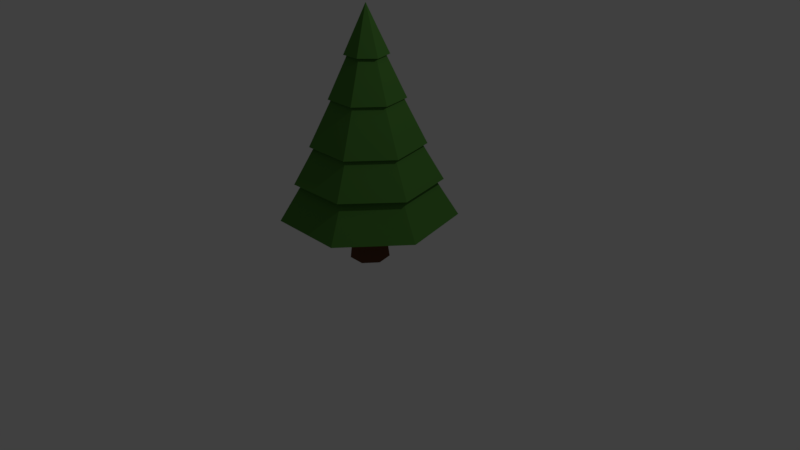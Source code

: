 # Source: tree_gran.blend  (saved by Blender 2.78.0; exported with 4.5.12 LTS)
import bpy
from mathutils import Matrix  # noqa: F401  (used for matrix-valued properties, if any)

bpy.ops.wm.read_factory_settings(use_empty=True)
scene = bpy.context.scene
scene.name = 'Scene'

# ---- collections
col_collection_1 = bpy.data.collections.new('Collection 1'); scene.collection.children.link(col_collection_1)

# ---- materials (node trees are filled in below, after node groups)
mat_leaves = bpy.data.materials.new('leaves')
mat_leaves.alpha_threshold = 0.0
mat_leaves.roughness = 0.5
mat_stem = bpy.data.materials.new('stem')
mat_stem.alpha_threshold = 0.0
mat_stem.roughness = 0.5

# ---- material node trees
mat_leaves.use_nodes = True; mat_leaves.node_tree.nodes.clear()
_N = mat_leaves.node_tree.nodes; _L = mat_leaves.node_tree.links
n0 = _N.new('ShaderNodeOutputMaterial'); n0.name = 'Material Output'; n0.location = (300, 300)
n1 = _N.new('ShaderNodeBsdfDiffuse'); n1.name = 'Diffuse BSDF'; n1.location = (10, 300)
n1.inputs[0].default_value = (0.07764, 0.2266, 0.04062, 1.0)
_L.new(n1.outputs[0], n0.inputs[0])
n0.is_active_output = True
mat_stem.use_nodes = True; mat_stem.node_tree.nodes.clear()
_N = mat_stem.node_tree.nodes; _L = mat_stem.node_tree.links
n0 = _N.new('ShaderNodeOutputMaterial'); n0.name = 'Material Output'; n0.location = (300, 300)
n1 = _N.new('ShaderNodeBsdfDiffuse'); n1.name = 'Diffuse BSDF'; n1.location = (10, 300)
n1.inputs[0].default_value = (0.1329, 0.05584, 0.02752, 1.0)
_L.new(n1.outputs[0], n0.inputs[0])
n0.is_active_output = True

# ---- world
world_world = bpy.data.worlds.new('World'); scene.world = world_world
world_world.color = (0.05088, 0.05088, 0.05088)
world_world.use_sun_shadow = False
world_world.sun_shadow_jitter_overblur = 0.0
world_world.cycles.sampling_method = 'MANUAL'

# ---- cameras
cam_camera = bpy.data.cameras.new('Camera')
cam_camera.clip_end = 100.0
cam_camera.lens = 35.0
cam_camera.sensor_width = 32.0
cam_camera.sensor_height = 18.0
cam_camera.ortho_scale = 7.314
cam_camera.dof.focus_distance = 0.0

# ---- lights
light_lamp = bpy.data.lights.new('Lamp', 'POINT')
light_lamp.transmission_factor = 0.0
light_lamp.cutoff_distance = 30.0
light_lamp.energy = 100.0
light_lamp.shadow_buffer_clip_start = 1.001
light_lamp.shadow_soft_size = 0.1
light_lamp.shadow_maximum_resolution = 0.006
light_lamp.use_absolute_resolution = True

# ---- meshes
me_cylinder_007 = bpy.data.meshes.new('Cylinder.007')
me_cylinder_007.from_pydata([(-0.2406, 0.2405, -0.3721), (-0.2354, -0.873, 2.197), (0.6343, -0.1779, -0.3594), (-0.2353, -0.8755, 2.197), (0.8504, -1.125, -0.3693), (-0.2356, -0.8799, 2.191), (0.2471, -1.886, -0.3657), (-0.2356, -0.8811, 2.189), (-0.7212, -1.886, -0.3642), (-0.238, -0.8799, 2.195), (-1.329, -1.121, -0.3642), (-0.2392, -0.8787, 2.197), (-1.113, -0.1829, -0.3486), (-0.2379, -0.874, 2.197), (-0.2339, -0.06034, 0.1126), (-0.2413, -0.2649, 0.6359), (-0.2386, -0.4642, 1.145), (-0.2378, -0.6673, 1.659), (-0.07395, -0.7462, 1.659), (0.08841, -0.6222, 1.153), (0.2384, -0.4961, 0.6276), (0.3946, -0.3725, 0.1147), (-0.03361, -0.9191, 1.66), (0.1613, -0.9679, 1.144), (0.3565, -1.011, 0.6307), (0.5575, -1.059, 0.1158), (-0.147, -1.064, 1.661), (-0.05876, -1.248, 1.145), (0.02502, -1.426, 0.6334), (0.115, -1.605, 0.1132), (-0.3305, -1.066, 1.659), (-0.4144, -1.254, 1.148), (-0.5021, -1.426, 0.6295), (-0.5905, -1.605, 0.1174), (-0.4412, -0.9208, 1.66), (-0.6369, -0.9679, 1.144), (-0.8348, -1.019, 0.6322), (-1.029, -1.064, 0.1113), (-0.4016, -0.7462, 1.659), (-0.5588, -0.62, 1.145), (-0.718, -0.4972, 0.6305), (-0.8702, -0.3725, 0.1147), (-0.2404, -0.5993, 1.624), (-0.01983, -0.703, 1.624), (0.03513, -0.9417, 1.619), (-0.1168, -1.128, 1.624), (-0.3575, -1.126, 1.621), (-0.5096, -0.9389, 1.624), (-0.457, -0.7068, 1.624), (-0.2378, -0.3985, 1.111), (0.1367, -0.5808, 1.108), (0.2273, -0.9864, 1.111), (-0.03125, -1.308, 1.112), (-0.4423, -1.307, 1.109), (-0.7036, -0.9847, 1.113), (-0.6126, -0.5803, 1.109), (-0.2355, -0.1589, 0.5454), (0.3248, -0.4233, 0.5515), (0.4659, -1.036, 0.5443), (0.07387, -1.526, 0.5467), (-0.5526, -1.527, 0.5461), (-0.9437, -1.034, 0.5534), (-0.804, -0.4258, 0.5495), (-0.2365, 0.0509, 0.0981), (0.4885, -0.2981, 0.101), (0.6651, -1.088, 0.09697), (0.165, -1.711, 0.1029), (-0.6394, -1.711, 0.09001), (-1.141, -1.08, 0.1015), (-0.9542, -0.2994, 0.09429), (-0.236, -0.695, -0.3642), (-0.1025, -0.7683, -0.3641), (-0.06457, -0.9164, -0.3638), (-0.1622, -1.035, -0.3637), (-0.3235, -1.036, -0.3638), (-0.411, -0.9164, -0.3638), (-0.3694, -0.7683, -0.362), (-0.242, -0.6283, -1.01), (-0.0361, -0.7162, -1.008), (0.01377, -0.9327, -1.008), (-0.1237, -1.11, -1.007), (-0.345, -1.107, -1.008), (-0.4871, -0.9309, -1.01), (-0.4399, -0.7147, -1.007), (-0.1276, -0.7886, 1.907), (-0.3642, -0.9053, 1.931), (-0.2384, -0.7456, 1.926), (-0.1764, -1.004, 1.908), (-0.499, -0.8922, 1.624), (-0.4911, -0.9081, 1.65), (-0.5419, -0.5567, 1.111)], [], [(42, 84, 43), (43, 84, 44), (44, 87, 45), (45, 87, 46), (46, 85, 47), (3, 1, 13, 11, 9, 7, 5), (47, 89, 88), (48, 86, 42), (0, 2, 4, 6, 8, 10, 12), (12, 14, 0), (69, 40, 15), (62, 39, 56), (55, 38, 17, 90), (10, 37, 12), (68, 36, 69), (61, 39, 62), (54, 34, 55), (8, 37, 10), (67, 32, 36), (60, 31, 61), (53, 34, 54), (6, 29, 8), (66, 28, 67), (59, 31, 60), (52, 26, 53), (4, 29, 6), (65, 24, 28), (58, 23, 27), (51, 26, 52), (2, 25, 4), (64, 20, 65), (57, 19, 58), (50, 18, 22), (0, 14, 2), (63, 20, 64), (56, 19, 57), (49, 17, 50), (38, 48, 42, 17), (34, 47, 88, 48, 38), (30, 46, 47, 34), (26, 45, 46, 30), (22, 44, 45, 26), (18, 43, 44, 22), (17, 42, 43, 18), (16, 49, 50, 19), (19, 50, 51, 23), (23, 51, 52, 27), (27, 52, 53, 31), (31, 53, 54, 35), (35, 54, 55, 39), (39, 55, 49, 16), (15, 56, 57, 20), (20, 57, 58, 24), (24, 58, 59, 28), (28, 59, 60, 32), (32, 60, 61, 36), (36, 61, 62, 40), (40, 62, 56, 15), (14, 63, 64, 21), (21, 64, 65, 25), (25, 65, 66, 29), (29, 66, 67, 33), (33, 67, 68, 37), (37, 68, 69, 41), (41, 69, 63, 14), (70, 76, 75, 74, 73, 72, 71), (77, 78, 79, 80, 81, 82, 83), (76, 77, 83), (74, 82, 81), (72, 73, 79), (70, 71, 77), (75, 76, 82), (73, 74, 80), (71, 72, 79), (84, 42, 86, 1, 3), (87, 44, 5, 7), (48, 85, 11, 13), (46, 87, 7, 9), (86, 48, 13, 1), (85, 46, 9, 11), (44, 84, 3, 5), (88, 89, 47, 85, 48), (34, 53, 30), (53, 26, 30), (26, 51, 22), (50, 17, 18), (55, 34, 38), (22, 51, 50), (90, 17, 49, 55), (31, 59, 27), (61, 31, 35), (39, 61, 35), (56, 39, 16), (19, 56, 16), (58, 19, 23), (27, 59, 58), (20, 63, 15), (65, 20, 24), (28, 66, 65), (67, 28, 32), (36, 68, 67), (69, 36, 40), (15, 63, 69), (29, 4, 25), (8, 29, 33), (37, 8, 33), (12, 37, 41), (14, 12, 41), (2, 14, 21), (25, 2, 21), (77, 71, 78), (77, 76, 70), (82, 76, 83), (82, 74, 75), (80, 74, 81), (79, 73, 80), (79, 78, 71)])
me_cylinder_007.polygons.foreach_set('material_index', [0, 0, 0, 0, 0, 0, 0, 0, 0, 0, 0, 0, 0, 0, 0, 0, 0, 0, 0, 0, 0, 0, 0, 0, 0, 0, 0, 0, 0, 0, 0, 0, 0, 0, 0, 0, 0, 0, 0, 0, 0, 0, 0, 0, 0, 0, 0, 0, 0, 0, 0, 0, 0, 0, 0, 0, 0, 0, 0, 0, 0, 0, 0, 0, 0, 1, 1, 1, 1, 1, 1, 1, 1, 1, 0, 0, 0, 0, 0, 0, 0, 0, 0, 0, 0, 0, 0, 0, 0, 0, 0, 0, 0, 0, 0, 0, 0, 0, 0, 0, 0, 0, 0, 0, 0, 0, 0, 0, 0, 0, 1, 1, 1, 1, 1, 1, 1])
me_cylinder_007.materials.append(mat_leaves)
me_cylinder_007.materials.append(mat_stem)
me_cylinder_007.use_remesh_preserve_volume = False
me_cylinder_007.use_remesh_preserve_attributes = False
me_cylinder_007.use_mirror_vertex_groups = False
me_cylinder_007.update()
me_cylinder_006 = bpy.data.meshes.new('Cylinder.006')
me_cylinder_006.from_pydata([], [], [])
me_cylinder_006.use_remesh_preserve_volume = False
me_cylinder_006.use_remesh_preserve_attributes = False
me_cylinder_006.use_mirror_vertex_groups = False
me_cylinder_006.update()

# ---- objects
ob_cylinder_001 = bpy.data.objects.new('Cylinder.001', me_cylinder_007)
ob_cylinder = bpy.data.objects.new('Cylinder', me_cylinder_006)
ob_lamp = bpy.data.objects.new('Lamp', light_lamp)
ob_camera = bpy.data.objects.new('Camera', cam_camera)

# ---- transforms, parenting, visibility, modifiers, constraints
ob_cylinder_001.location = (0.2554, 0.8722, 1.012)
ob_cylinder_001.lineart.crease_threshold = 0.0
ob_cylinder.location = (-0.01559, -0.04105, 1.009)
ob_cylinder.lineart.crease_threshold = 0.0
ob_lamp.location = (4.076, 1.005, 5.904)
ob_lamp.rotation_euler = (0.6503, 0.05522, 1.866)
ob_lamp.lock_rotations_4d = False
ob_lamp.empty_display_type = 'ARROWS'
ob_lamp.color = (0.0, 0.0, 0.0, 0.0)
ob_lamp.lineart.crease_threshold = 0.0
ob_camera.location = (7.481, -6.508, 5.344)
ob_camera.rotation_euler = (1.109, 0.0, 0.8149)
ob_camera.lock_rotations_4d = False
ob_camera.empty_display_type = 'ARROWS'
ob_camera.color = (0.0, 0.0, 0.0, 0.0)
ob_camera.display_type = 'WIRE'
ob_camera.lineart.crease_threshold = 0.0

# ---- collection membership
col_collection_1.objects.link(ob_cylinder_001)
col_collection_1.objects.link(ob_cylinder)
col_collection_1.objects.link(ob_lamp)
col_collection_1.objects.link(ob_camera)

# ---- scene / render settings (as saved in the file)
scene.camera = ob_camera
scene.frame_start = 1; scene.frame_end = 250; scene.frame_set(1)
scene.render.engine = 'CYCLES'
scene.render.resolution_percentage = 50
scene.render.dither_intensity = 0.0
scene.cycles.use_denoising = False
scene.cycles.samples = 128
scene.cycles.sampling_pattern = 'TABULATED_SOBOL'
scene.cycles.light_sampling_threshold = 0.0
scene.cycles.use_adaptive_sampling = False
scene.cycles.use_light_tree = False
scene.cycles.blur_glossy = 0.0
scene.cycles.sample_clamp_indirect = 0.0
scene.view_settings.view_transform = 'Standard'
bpy.context.view_layer.update()
